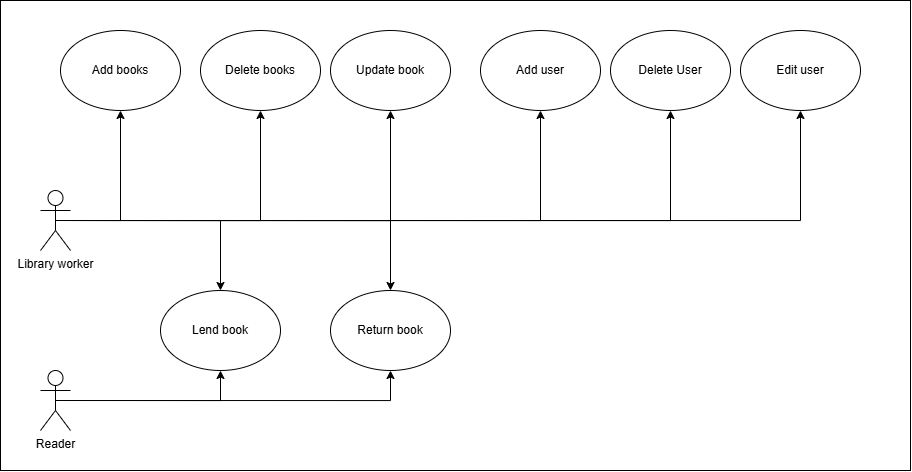

The diagram above was exported from draw.io. Its source (the exported page's mxGraphModel, read from the mxfile embedded in the PNG):
<mxGraphModel dx="1226" dy="661" grid="1" gridSize="10" guides="1" tooltips="1" connect="1" arrows="1" fold="1" page="1" pageScale="1" pageWidth="1100" pageHeight="850" background="none" math="0" shadow="0">
  <root>
    <mxCell id="0" />
    <mxCell id="1" parent="0" />
    <mxCell id="7yYlsgFp27qK7kem7j04-23" value="" style="rounded=0;whiteSpace=wrap;html=1;" vertex="1" parent="1">
      <mxGeometry x="100" y="40" width="910" height="470" as="geometry" />
    </mxCell>
    <mxCell id="7yYlsgFp27qK7kem7j04-13" style="edgeStyle=orthogonalEdgeStyle;rounded=0;orthogonalLoop=1;jettySize=auto;html=1;exitX=0.5;exitY=0.5;exitDx=0;exitDy=0;exitPerimeter=0;entryX=0.5;entryY=1;entryDx=0;entryDy=0;" edge="1" parent="1" source="7yYlsgFp27qK7kem7j04-1" target="7yYlsgFp27qK7kem7j04-5">
      <mxGeometry relative="1" as="geometry">
        <Array as="points">
          <mxPoint x="220" y="260" />
        </Array>
      </mxGeometry>
    </mxCell>
    <mxCell id="7yYlsgFp27qK7kem7j04-14" style="edgeStyle=orthogonalEdgeStyle;rounded=0;orthogonalLoop=1;jettySize=auto;html=1;exitX=0.5;exitY=0.5;exitDx=0;exitDy=0;exitPerimeter=0;entryX=0.5;entryY=1;entryDx=0;entryDy=0;" edge="1" parent="1" source="7yYlsgFp27qK7kem7j04-1" target="7yYlsgFp27qK7kem7j04-7">
      <mxGeometry relative="1" as="geometry" />
    </mxCell>
    <mxCell id="7yYlsgFp27qK7kem7j04-15" style="edgeStyle=orthogonalEdgeStyle;rounded=0;orthogonalLoop=1;jettySize=auto;html=1;exitX=0.5;exitY=0.5;exitDx=0;exitDy=0;exitPerimeter=0;entryX=0.5;entryY=1;entryDx=0;entryDy=0;" edge="1" parent="1" source="7yYlsgFp27qK7kem7j04-1" target="7yYlsgFp27qK7kem7j04-8">
      <mxGeometry relative="1" as="geometry" />
    </mxCell>
    <mxCell id="7yYlsgFp27qK7kem7j04-16" style="edgeStyle=orthogonalEdgeStyle;rounded=0;orthogonalLoop=1;jettySize=auto;html=1;exitX=0.5;exitY=0.5;exitDx=0;exitDy=0;exitPerimeter=0;entryX=0.5;entryY=1;entryDx=0;entryDy=0;" edge="1" parent="1" source="7yYlsgFp27qK7kem7j04-1" target="7yYlsgFp27qK7kem7j04-9">
      <mxGeometry relative="1" as="geometry" />
    </mxCell>
    <mxCell id="7yYlsgFp27qK7kem7j04-17" style="edgeStyle=orthogonalEdgeStyle;rounded=0;orthogonalLoop=1;jettySize=auto;html=1;exitX=0.5;exitY=0.5;exitDx=0;exitDy=0;exitPerimeter=0;entryX=0.5;entryY=1;entryDx=0;entryDy=0;" edge="1" parent="1" source="7yYlsgFp27qK7kem7j04-1" target="7yYlsgFp27qK7kem7j04-10">
      <mxGeometry relative="1" as="geometry" />
    </mxCell>
    <mxCell id="7yYlsgFp27qK7kem7j04-18" style="edgeStyle=orthogonalEdgeStyle;rounded=0;orthogonalLoop=1;jettySize=auto;html=1;exitX=0.5;exitY=0.5;exitDx=0;exitDy=0;exitPerimeter=0;entryX=0.5;entryY=1;entryDx=0;entryDy=0;" edge="1" parent="1" source="7yYlsgFp27qK7kem7j04-1" target="7yYlsgFp27qK7kem7j04-11">
      <mxGeometry relative="1" as="geometry" />
    </mxCell>
    <mxCell id="7yYlsgFp27qK7kem7j04-21" style="edgeStyle=orthogonalEdgeStyle;rounded=0;orthogonalLoop=1;jettySize=auto;html=1;exitX=0.5;exitY=0.5;exitDx=0;exitDy=0;exitPerimeter=0;entryX=0.5;entryY=0;entryDx=0;entryDy=0;" edge="1" parent="1" source="7yYlsgFp27qK7kem7j04-1" target="7yYlsgFp27qK7kem7j04-6">
      <mxGeometry relative="1" as="geometry" />
    </mxCell>
    <mxCell id="7yYlsgFp27qK7kem7j04-22" style="edgeStyle=orthogonalEdgeStyle;rounded=0;orthogonalLoop=1;jettySize=auto;html=1;exitX=0.5;exitY=0.5;exitDx=0;exitDy=0;exitPerimeter=0;entryX=0.5;entryY=0;entryDx=0;entryDy=0;" edge="1" parent="1" source="7yYlsgFp27qK7kem7j04-1" target="7yYlsgFp27qK7kem7j04-12">
      <mxGeometry relative="1" as="geometry" />
    </mxCell>
    <mxCell id="7yYlsgFp27qK7kem7j04-1" value="Library worker" style="shape=umlActor;verticalLabelPosition=bottom;verticalAlign=top;html=1;outlineConnect=0;" vertex="1" parent="1">
      <mxGeometry x="140" y="230" width="30" height="60" as="geometry" />
    </mxCell>
    <mxCell id="7yYlsgFp27qK7kem7j04-19" style="edgeStyle=orthogonalEdgeStyle;rounded=0;orthogonalLoop=1;jettySize=auto;html=1;exitX=0.5;exitY=0.5;exitDx=0;exitDy=0;exitPerimeter=0;entryX=0.5;entryY=1;entryDx=0;entryDy=0;" edge="1" parent="1" source="7yYlsgFp27qK7kem7j04-2" target="7yYlsgFp27qK7kem7j04-6">
      <mxGeometry relative="1" as="geometry" />
    </mxCell>
    <mxCell id="7yYlsgFp27qK7kem7j04-20" style="edgeStyle=orthogonalEdgeStyle;rounded=0;orthogonalLoop=1;jettySize=auto;html=1;exitX=0.5;exitY=0.5;exitDx=0;exitDy=0;exitPerimeter=0;entryX=0.5;entryY=1;entryDx=0;entryDy=0;" edge="1" parent="1" source="7yYlsgFp27qK7kem7j04-2" target="7yYlsgFp27qK7kem7j04-12">
      <mxGeometry relative="1" as="geometry" />
    </mxCell>
    <mxCell id="7yYlsgFp27qK7kem7j04-2" value="Reader" style="shape=umlActor;verticalLabelPosition=bottom;verticalAlign=top;html=1;outlineConnect=0;" vertex="1" parent="1">
      <mxGeometry x="140" y="410" width="30" height="60" as="geometry" />
    </mxCell>
    <mxCell id="7yYlsgFp27qK7kem7j04-5" value="Add books" style="ellipse;whiteSpace=wrap;html=1;" vertex="1" parent="1">
      <mxGeometry x="160" y="70" width="120" height="80" as="geometry" />
    </mxCell>
    <mxCell id="7yYlsgFp27qK7kem7j04-6" value="Lend book" style="ellipse;whiteSpace=wrap;html=1;" vertex="1" parent="1">
      <mxGeometry x="260" y="330" width="120" height="80" as="geometry" />
    </mxCell>
    <mxCell id="7yYlsgFp27qK7kem7j04-7" value="Delete books" style="ellipse;whiteSpace=wrap;html=1;" vertex="1" parent="1">
      <mxGeometry x="300" y="70" width="120" height="80" as="geometry" />
    </mxCell>
    <mxCell id="7yYlsgFp27qK7kem7j04-8" value="U&lt;span style=&quot;background-color: transparent; color: light-dark(rgb(0, 0, 0), rgb(255, 255, 255));&quot;&gt;pdate book&lt;/span&gt;" style="ellipse;whiteSpace=wrap;html=1;" vertex="1" parent="1">
      <mxGeometry x="430" y="70" width="120" height="80" as="geometry" />
    </mxCell>
    <mxCell id="7yYlsgFp27qK7kem7j04-9" value="Add user" style="ellipse;whiteSpace=wrap;html=1;" vertex="1" parent="1">
      <mxGeometry x="580" y="70" width="120" height="80" as="geometry" />
    </mxCell>
    <mxCell id="7yYlsgFp27qK7kem7j04-10" value="Delete User" style="ellipse;whiteSpace=wrap;html=1;" vertex="1" parent="1">
      <mxGeometry x="710" y="70" width="120" height="80" as="geometry" />
    </mxCell>
    <mxCell id="7yYlsgFp27qK7kem7j04-11" value="Edit user" style="ellipse;whiteSpace=wrap;html=1;" vertex="1" parent="1">
      <mxGeometry x="840" y="70" width="120" height="80" as="geometry" />
    </mxCell>
    <mxCell id="7yYlsgFp27qK7kem7j04-12" value="Return book" style="ellipse;whiteSpace=wrap;html=1;" vertex="1" parent="1">
      <mxGeometry x="430" y="330" width="120" height="80" as="geometry" />
    </mxCell>
  </root>
</mxGraphModel>